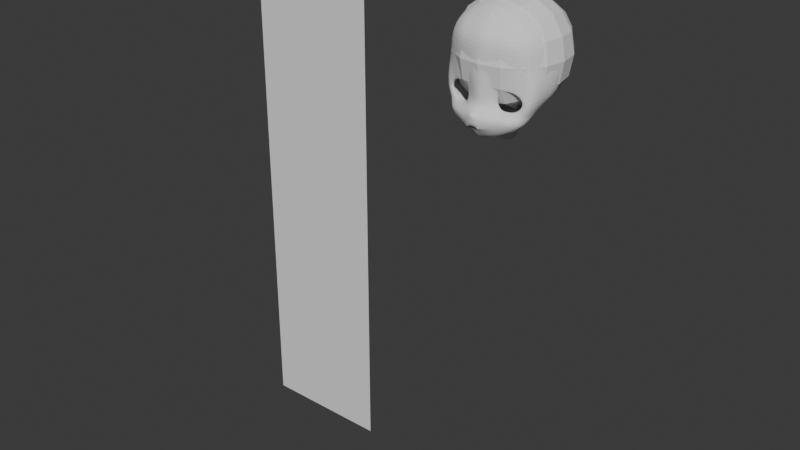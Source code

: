 # Source: WithLecture_1122.blend  (saved by Blender 5.3.31; exported with 4.5.12 LTS)
import bpy
from mathutils import Matrix  # noqa: F401  (used for matrix-valued properties, if any)

bpy.ops.wm.read_factory_settings(use_empty=True)
scene = bpy.context.scene
scene.name = 'Scene'

# ---- collections
col_collection = bpy.data.collections.new('Collection'); scene.collection.children.link(col_collection)

# ---- world
world_world = bpy.data.worlds.new('World'); scene.world = world_world
world_world.use_nodes = True; world_world.node_tree.nodes.clear()
_N = world_world.node_tree.nodes; _L = world_world.node_tree.links
n0 = _N.new('ShaderNodeOutputWorld'); n0.name = 'World Output'; n0.location = (200, 100)
n1 = _N.new('ShaderNodeBackground'); n1.name = 'Background'; n1.location = (-200, 100)
n1.inputs[0].default_value = (0.05088, 0.05088, 0.05088, 1.0)
_L.new(n1.outputs[0], n0.inputs[0])
n0.is_active_output = True
world_world.color = (0.05088, 0.05088, 0.05088)
world_world.sun_shadow_jitter_overblur = 0.0

# ---- meshes
me_plane = bpy.data.meshes.new('Plane')
me_plane.from_pydata([(-1.0, 0.0, -4.371e-08), (1.0, 0.0, -4.371e-08), (-1.0, 2.0, -4.371e-08), (1.0, 2.0, -4.371e-08)], [], [(0, 1, 3, 2)])
_uv = me_plane.uv_layers.new(name='UVMap')
_uv.uv.foreach_set('vector', [0.0, 0.0, 1.0, 0.0, 1.0, 1.0, 0.0, 1.0])
me_plane.update()
me_circle = bpy.data.meshes.new('Circle')
me_circle.from_pydata([(0.02046, 0.1544, 0.6115), (-0.1234, 0.1325, 0.6347), (-0.1469, 0.004958, 0.6348), (-0.1086, -0.0827, 0.6169), (0.003919, -0.1062, 0.5946), (0.0922, -0.09479, 0.553), (0.1822, 0.02404, 0.5491), (0.1103, 0.123, 0.5641), (0.03386, 0.2063, 0.6128), (-0.1771, 0.1676, 0.6628), (-0.2066, 6.527e-05, 0.6611), (-0.1886, -0.08943, 0.6983), (0.02461, -0.1521, 0.6411), (0.2116, -0.1558, 0.5323), (0.2899, 0.02561, 0.5201), (0.1491, 0.1572, 0.5564), (-0.3344, -0.2803, 0.8061), (-0.2999, -0.2794, 0.8061), (-0.256, -0.289, 0.8063), (-0.2863, -0.2967, 0.8061), (-0.3344, -0.2985, 0.8061), (-0.3344, -0.2518, 0.831), (-0.2779, -0.2513, 0.8313), (-0.137, -0.2885, 0.7455), (-0.2221, -0.3506, 0.7326), (-0.3344, -0.3875, 0.7342), (-0.3344, 0.161, 0.7567), (-0.3344, 0.000191, 0.7225), (-0.3344, -0.07388, 0.7362), (-0.2448, -0.1416, 0.8331), (-0.3344, -0.1208, 0.8629), (0.06301, -0.3826, 0.5657), (-0.3344, -0.4868, 0.6418), (-0.1281, -0.46, 0.6078), (0.01455, -0.1978, 0.6981), (0.1894, -0.2741, 0.5609), (0.2116, -0.1129, 0.2769), (0.2899, 0.04168, 0.2682), (0.04787, -0.316, 0.3081), (-0.3344, -0.4671, 0.5247), (-0.1418, -0.4067, 0.4308), (0.1553, -0.2115, 0.29), (0.09754, 0.4966, 0.6144), (-0.1369, 0.4963, 0.7032), (0.2276, 0.461, 0.5261), (-0.3344, 0.493, 0.7444), (0.2867, 0.2539, 0.4565), (0.3267, 0.2616, 0.2484), (-0.3344, -0.1055, 0.8153), (-0.3344, -0.1746, 0.8486), (-0.3081, -0.1288, 0.8523), (-0.306, -0.1129, 0.8092), (-0.3089, -0.1675, 0.8468), (-0.3104, -0.2976, 0.8061), (-0.3115, -0.3799, 0.7339), (-0.2856, -0.474, 0.633), (-0.2655, -0.4482, 0.5016), (-0.06238, -0.1029, 0.6093), (-0.0953, -0.1278, 0.6851), (-0.2751, -0.282, 0.8062), (-0.2446, -0.2586, 0.8144), (-0.1167, -0.168, 0.7706), (0.02783, 0.9095, 0.5102), (-0.1755, 0.8391, 0.6425), (-0.3344, 0.8617, 0.6615), (0.09536, 0.991, 0.02795), (-0.1023, 1.1, 0.01765), (-0.3344, 1.165, 0.05604), (0.05327, 0.8752, -0.3773), (-0.1645, 0.9129, -0.4284), (-0.3344, 0.95, -0.4346), (-0.00545, 0.4575, -0.5645), (-0.1646, 0.443, -0.6314), (-0.3344, 0.4717, -0.6556), (0.007856, -0.0008602, -0.3922), (-0.1643, -0.03838, -0.4417), (-0.3344, -0.07614, -0.4648), (0.3648, 0.452, 0.003067), (0.2981, 0.02584, 0.04202), (-0.1497, 0.7121, 0.7187), (-0.3344, 0.723, 0.7611), (0.1294, 0.7155, 0.5987), (-0.1315, 0.718, -0.6221), (-0.3344, 0.7521, -0.6401), (0.07513, 0.7194, -0.5275), (0.3166, 0.7703, -0.0274), (-0.1208, 1.1, 0.1937), (-0.3344, 1.138, 0.2161), (0.09659, 0.9953, 0.2157), (0.335, 0.4727, 0.2429), (0.3119, 0.7666, 0.2241), (-0.1358, 1.027, -0.2187), (-0.3344, 1.073, -0.1999), (0.08102, 0.9492, -0.1939), (0.1957, 0.4529, -0.2677), (0.1628, 0.02457, -0.2016), (0.1875, 0.7302, -0.2938), (-0.3344, 1.084, 0.4053), (0.2283, 0.7196, 0.4928), (-0.1342, 1.057, 0.3835), (0.09468, 0.9352, 0.4365), (-0.1569, 0.1827, -0.5989), (-0.3344, 0.1833, -0.627), (0.01348, 0.2147, -0.5481), (0.3579, 0.2296, 0.008029), (0.2053, 0.2297, -0.2503), (-0.3344, -0.5559, -0.05599), (-0.3344, -0.2754, -0.007326), (-0.2391, -0.568, -0.01345), (-0.2174, -0.2988, 0.03988), (-0.1949, -0.5941, 0.0782), (-0.1609, -0.3517, 0.1467), (-0.2136, -0.6131, 0.1453), (-0.184, -0.3899, 0.2238), (-0.2647, -0.6271, 0.1944), (-0.2472, -0.4179, 0.2802), (-0.3344, -0.6322, 0.2124), (-0.3344, -0.4281, 0.3008), (-0.3344, -0.2128, -0.1073), (-0.1958, -0.2344, -0.04491), (-0.07802, -0.3021, 0.1531), (-0.1555, -0.3877, 0.2487), (-0.2407, -0.4276, 0.3205), (-0.3344, -0.4422, 0.3479), (-0.1895, -0.1489, -0.2798), (-0.3344, -0.1583, -0.3268), (0.1353, -0.1177, 0.08185), (0.02662, -0.1154, -0.09697), (-0.06436, -0.09376, -0.2489), (-0.1926, -0.1916, -0.1623), (-0.3344, -0.1856, -0.217), (0.03507, -0.2028, 0.1127), (-0.08557, -0.1733, -0.07026), (-0.1053, -0.1626, -0.1694), (-0.06324, 0.1512, 0.6318), (-0.07855, 0.1981, 0.6454), (-0.0333, 0.5048, 0.6742), (-0.03296, 0.8482, 0.6041), (-0.003488, 0.7157, 0.6835), (-0.3344, 1.017, 0.5016), (-0.1471, 0.9874, 0.49), (0.02046, 0.1544, 0.5721), (-0.1234, 0.1325, 0.5953), (-0.1469, 0.004958, 0.5954), (-0.1086, -0.0827, 0.5775), (0.003919, -0.1062, 0.5552), (0.0922, -0.09479, 0.5136), (0.1822, 0.02404, 0.5097), (0.1103, 0.123, 0.5247), (-0.06238, -0.1029, 0.5699), (-0.06324, 0.1512, 0.5924)], [], [(7, 6, 14, 15), (5, 4, 12, 13), (3, 2, 10, 11), (134, 0, 8, 135), (0, 7, 15, 8), (6, 5, 13, 14), (57, 3, 11, 58), (2, 1, 9, 10), (18, 19, 24, 23), (16, 17, 22, 21), (53, 20, 25, 54), (59, 18, 23, 60), (11, 10, 27, 28), (10, 9, 26, 27), (11, 51, 50, 29), (22, 29, 50, 52), (35, 34, 23, 31), (55, 54, 25, 32), (31, 23, 24, 33), (60, 61, 29, 22), (13, 12, 34, 35), (58, 11, 29, 61), (31, 33, 40, 38), (13, 35, 41, 36), (55, 32, 39, 56), (14, 13, 36, 37), (35, 31, 38, 41), (26, 9, 43, 45), (8, 15, 44, 42), (135, 8, 42, 136), (46, 44, 15, 14), (47, 46, 14, 37), (50, 51, 48, 30), (48, 51, 11, 28), (52, 50, 30, 49), (49, 21, 22, 52), (33, 55, 56, 40), (33, 24, 54, 55), (19, 53, 54, 24), (12, 58, 61, 34), (23, 34, 61, 60), (17, 59, 60, 22), (4, 57, 58, 12), (80, 79, 63, 64), (87, 86, 66, 67), (86, 88, 65, 66), (92, 91, 69, 70), (91, 93, 68, 69), (138, 81, 62, 137), (83, 82, 72, 73), (102, 101, 75, 76), (101, 103, 74, 75), (82, 84, 71, 72), (98, 100, 62, 81), (105, 94, 77, 104), (96, 94, 71, 84), (93, 96, 84, 68), (44, 98, 81, 42), (69, 68, 84, 82), (70, 69, 82, 83), (136, 42, 81, 138), (45, 43, 79, 80), (77, 85, 90, 89), (85, 65, 88, 90), (99, 100, 88, 86), (97, 99, 86, 87), (65, 85, 96, 93), (85, 77, 94, 96), (103, 71, 94, 105), (66, 65, 93, 91), (67, 66, 91, 92), (139, 140, 99, 97), (62, 100, 99, 140), (89, 90, 98, 44), (90, 88, 100, 98), (44, 46, 47, 89), (74, 103, 105, 95), (95, 105, 104, 78), (72, 71, 103, 101), (73, 72, 101, 102), (104, 77, 89, 47), (78, 104, 47, 37), (106, 107, 109, 108), (108, 109, 111, 110), (110, 111, 113, 112), (112, 113, 115, 114), (114, 115, 117, 116), (111, 109, 119, 120), (109, 107, 118, 119), (117, 115, 122, 123), (115, 113, 121, 122), (113, 111, 120, 121), (129, 119, 118, 130), (131, 120, 119, 132), (75, 124, 125, 76), (78, 126, 127, 95), (36, 126, 78, 37), (128, 133, 129, 124), (74, 95, 127, 128), (74, 128, 124, 75), (39, 123, 122, 56), (56, 122, 121, 40), (40, 121, 120, 38), (127, 132, 133, 128), (126, 131, 132, 127), (124, 129, 130, 125), (119, 129, 133, 132), (41, 131, 126, 36), (38, 120, 131, 41), (43, 136, 138, 79), (79, 138, 137, 63), (9, 135, 136, 43), (1, 134, 135, 9), (64, 63, 140, 139), (63, 137, 62, 140), (3, 57, 149, 144), (0, 134, 150, 141), (7, 0, 141, 148), (4, 5, 146, 145), (57, 4, 145, 149), (1, 2, 143, 142), (134, 1, 142, 150), (5, 6, 147, 146), (2, 3, 144, 143), (6, 7, 148, 147)])
_uv = me_circle.uv_layers.new(name='UVMap')
_uv.uv.foreach_set('vector', [0.0, 0.0, 0.0, 0.0, 0.0, 0.0, 0.0, 0.0, 0.0, 0.0, 0.0, 0.0, 0.0, 0.0, 0.0, 0.0, 0.0, 0.0, 0.0, 0.0, 0.0, 0.0, 0.0, 0.0, 0.0, 0.0, 0.0, 0.0, 0.0, 0.0, 0.0, 0.0, 0.0, 0.0, 0.0, 0.0, 0.0, 0.0, 0.0, 0.0, 0.0, 0.0, 0.0, 0.0, 0.0, 0.0, 0.0, 0.0, 0.0, 0.0, 0.0, 0.0, 0.0, 0.0, 0.0, 0.0, 0.0, 0.0, 0.0, 0.0, 0.0, 0.0, 0.0, 0.0, 0.0, 0.0, 0.0, 0.0, 0.0, 0.0, 0.0, 0.0, 0.0, 0.0, 0.0, 0.0, 0.0, 0.0, 0.0, 0.0, 0.0, 0.0, 0.0, 0.0, 0.0, 0.0, 0.0, 0.0, 0.0, 0.0, 0.0, 0.0, 0.0, 0.0, 0.0, 0.0, 0.0, 0.0, 0.0, 0.0, 0.0, 0.0, 0.0, 0.0, 0.0, 0.0, 0.0, 0.0, 0.0, 0.0, 0.0, 0.0, 0.0, 0.0, 0.0, 0.0, 0.0, 0.0, 0.0, 0.0, 0.0, 0.0, 0.0, 0.0, 0.0, 0.0, 0.0, 0.0, 0.0, 0.0, 0.0, 0.0, 0.0, 0.0, 0.0, 0.0, 0.0, 0.0, 0.0, 0.0, 0.0, 0.0, 0.0, 0.0, 0.0, 0.0, 0.0, 0.0, 0.0, 0.0, 0.0, 0.0, 0.0, 0.0, 0.0, 0.0, 0.0, 0.0, 0.0, 0.0, 0.0, 0.0, 0.0, 0.0, 0.0, 0.0, 0.0, 0.0, 0.0, 0.0, 0.0, 0.0, 0.0, 0.0, 0.0, 0.0, 0.0, 0.0, 0.0, 0.0, 0.0, 0.0, 0.0, 0.0, 0.0, 0.0, 0.0, 0.0, 0.0, 0.0, 0.0, 0.0, 0.0, 0.0, 0.0, 0.0, 0.0, 0.0, 0.02351, 0.04031, 0.0, 0.0, 0.0, 0.0, 0.0, 0.0, 0.0, 0.0, 0.0, 0.0, 0.0, 0.0, 0.0, 0.0, 0.0, 0.0, 0.0, 0.0, 0.0, 0.0, 0.0, 0.0, 0.0, 0.0, 0.0, 0.0, 0.0, 0.0, 0.0, 0.0, 0.0, 0.0, 0.0, 0.0, 0.0, 0.0, 0.0, 0.0, 0.0, 0.0, 0.0, 0.0, 0.0, 0.0, 0.0, 0.0, 0.0, 0.0, 0.0, 0.0, 0.0, 0.0, 0.0, 0.0, 0.0, 0.0, 0.0, 0.0, 0.0, 0.0, 0.0, 0.0, 0.0, 0.0, 0.0, 0.0, 0.0, 0.0, 0.0, 0.0, 0.0, 0.0, 0.0, 0.0, 0.0, 0.0, 0.0, 0.0, 0.0, 0.0, 0.0, 0.0, 0.0, 0.0, 0.0, 0.0, 0.0, 0.0, 0.0, 0.0, 0.0, 0.0, 0.02351, 0.04031, 0.0, 0.0, 0.0, 0.0, 0.0, 0.0, 0.0, 0.0, 0.0, 0.0, 0.0, 0.0, 0.0, 0.0, 0.0, 0.0, 0.0, 0.0, 0.0, 0.0, 0.0, 0.0, 0.0, 0.0, 0.0, 0.0, 0.0, 0.0, 0.0, 0.0, 0.0, 0.0, 0.0, 0.0, 0.0, 0.0, 0.0, 0.0, 0.0, 0.0, 0.0, 0.0, 0.0, 0.0, 0.0, 0.0, 0.0, 0.0, 0.0, 0.0, 0.0, 0.0, 0.0, 0.0, 0.0, 0.0, 0.0, 0.0, 0.0, 0.0, 0.0, 0.0, 0.0, 0.0, 0.0, 0.0, 0.0, 0.0, 0.0, 0.0, 0.0, 0.0, 0.0, 0.0, 0.0, 0.0, 0.0, 0.0, 0.0, 0.0, 0.0, 0.0, 0.0, 0.0, 0.0, 0.0, 0.0, 0.0, 0.0, 0.0, 0.0, 0.0, 0.0, 0.0, 0.0, 0.0, 0.0, 0.0, 0.0, 0.0, 0.0, 0.0, 0.0, 0.0, 0.0, 0.0, 0.0, 0.0, 0.0, 0.0, 0.0, 0.0, 0.0, 0.0, 0.0, 0.0, 0.0, 0.0, 0.0, 0.0, 0.0, 0.0, 0.0, 0.0, 0.0, 0.0, 0.0, 0.0, 0.0, 0.0, 0.0, 0.0, 0.0, 0.0, 0.0, 0.0, 0.0, 0.0, 0.0, 0.0, 0.0, 0.0, 0.0, 0.0, 0.0, 0.0, 0.0, 0.0, 0.0, 0.0, 0.0, 0.0, 0.0, 0.0, 0.0, 0.0, 0.0, 0.0, 0.0, 0.0, 0.0, 0.0, 0.0, 0.0, 0.0, 0.0, 0.0, 0.0, 0.0, 0.0, 0.0, 0.0, 0.0, 0.0, 0.0, 0.0, 0.0, 0.0, 0.0, 0.0, 0.0, 0.0, 0.0, 0.0, 0.0, 0.0, 0.0, 0.0, 0.0, 0.0, 0.0, 0.0, 0.0, 0.0, 0.0, 0.0, 0.0, 0.0, 0.0, 0.0, 0.0, 0.0, 0.0, 0.0, 0.0, 0.0, 0.0, 0.0, 0.0, 0.0, 0.0, 0.0, 0.0, 0.0, 0.0, 0.0, 0.0, 0.0, 0.0, 0.0, 0.0, 0.0, 0.0, 0.0, 0.0, 0.0, 0.0, 0.0, 0.0, 0.0, 0.0, 0.0, 0.0, 0.0, 0.0, 0.0, 0.0, 0.0, 0.0, 0.0, 0.0, 0.0, 0.0, 0.0, 0.0, 0.0, 0.0, 0.0, 0.0, 0.0, 0.0, 0.0, 0.0, 0.0, 0.0, 0.0, 0.0, 0.0, 0.0, 0.0, 0.0, 0.0, 0.0, 0.0, 0.0, 0.0, 0.0, 0.0, 0.0, 0.0, 0.0, 0.0, 0.0, 0.0, 0.0, 0.0, 0.0, 0.0, 0.0, 0.0, 0.0, 0.0, 0.0, 0.0, 0.0, 0.0, 0.0, 0.0, 0.0, 0.0, 0.0, 0.0, 0.0, 0.0, 0.0, 0.0, 0.0, 0.0, 0.0, 0.0, 0.0, 0.0, 0.0, 0.0, 0.0, 0.0, 0.0, 0.0, 0.0, 0.0, 0.0, 0.0, 0.0, 0.0, 0.0, 0.0, 0.0, 0.0, 0.0, 0.0, 0.0, 0.0, 0.0, 0.0, 0.0, 0.0, 0.0, 0.0, 0.0, 0.0, 0.0, 0.0, 0.0, 0.0, 0.0, 0.0, 0.0, 0.0, 0.0, 0.0, 0.0, 0.0, 0.0, 0.0, 0.0, 0.0, 0.0, 0.0, 0.0, 0.0, 0.0, 0.0, 0.0, 0.0, 0.0, 0.0, 0.0, 0.0, 0.0, 0.0, 0.0, 0.0, 1.0, 0.0, 0.9992, 0.9175, 0.9146, 0.9175, 0.9167, 0.0, 0.8333, 0.0, 0.8305, 0.9175, 0.7471, 0.9175, 0.75, 0.0, 0.75, 0.0, 0.7471, 0.9175, 0.6624, 0.962, 0.6667, 0.0, 0.6667, 0.0, 0.6624, 0.962, 0.5827, 0.9611, 0.5833, 0.0, 0.5833, 0.0, 0.5827, 0.9611, 0.5, 0.9613, 0.5, 0.0, 0.7471, 0.9175, 0.8305, 0.9175, 0.7738, 0.9233, 0.5663, 0.7615, 0.9146, 0.9175, 0.9992, 0.9175, 0.8813, 0.8813, 0.8249, 0.8854, 0.5, 0.9613, 0.5827, 0.9611, 0.5833, 1.0, 0.5, 1.0, 0.5827, 0.9611, 0.6624, 0.962, 0.6649, 1.002, 0.5833, 1.0, 0.6624, 0.962, 0.7471, 0.9175, 0.5663, 0.7615, 0.6649, 1.002, 0.5816, 0.6266, 0.8249, 0.8854, 0.8813, 0.8813, 0.6041, 0.6041, 0.4223, 0.5662, 0.5663, 0.7615, 0.7738, 0.9233, 0.5657, 0.6762, 0.0, 0.0, 0.3382, 0.3678, 0.3269, 0.3269, 0.0, 0.0, 0.0, 0.0, 0.2848, 0.3797, 0.3577, 0.4292, 0.0, 0.0, 0.0, 0.0, 0.2848, 0.3797, 0.0, 0.0, 0.0, 0.0, 0.02643, 0.03171, 0.01118, 0.01342, 0.5816, 0.6266, 0.3382, 0.3678, 0.0, 0.0, 0.0, 0.0, 0.3577, 0.4292, 0.02643, 0.03171, 0.0, 0.0, 0.02643, 0.03171, 0.3382, 0.3678, 0.0, 0.0, 0.0, 0.0, 0.5, 1.0, 0.5833, 1.0, 0.02351, 0.04031, 0.02351, 0.04031, 0.0, 0.0, 0.0, 0.0, 0.0, 0.0, 0.0, 0.0, 0.0, 0.0, 0.5663, 0.7615, 0.0, 0.0, 0.3577, 0.4292, 0.5657, 0.6762, 0.01118, 0.01342, 0.02643, 0.03171, 0.2848, 0.3797, 0.4223, 0.5662, 0.5657, 0.6762, 0.3577, 0.4292, 0.3382, 0.3678, 0.5816, 0.6266, 0.6041, 0.6041, 0.3269, 0.3269, 0.7738, 0.9233, 0.5816, 0.6266, 0.01118, 0.01342, 0.5657, 0.6762, 0.0, 0.0, 0.4223, 0.5662, 0.2848, 0.3797, 0.0, 0.0, 0.0, 0.0, 0.5663, 0.7615, 0.4223, 0.5662, 0.0, 0.0, 0.0, 0.0, 0.0, 0.0, 0.0, 0.0, 0.0, 0.0, 0.0, 0.0, 0.0, 0.0, 0.0, 0.0, 0.0, 0.0, 0.0, 0.0, 0.0, 0.0, 0.0, 0.0, 0.0, 0.0, 0.0, 0.0, 0.0, 0.0, 0.0, 0.0, 0.0, 0.0, 0.0, 0.0, 0.0, 0.0, 0.0, 0.0, 0.0, 0.0, 0.0, 0.0, 0.0, 0.0, 0.0, 0.0, 0.0, 0.0, 0.0, 0.0, 0.0, 0.0, 0.0, 0.0, 0.0, 0.0, 0.0, 0.0, 0.0, 0.0, 0.0, 0.0, 0.0, 0.0, 0.0, 0.0, 0.0, 0.0, 0.0, 0.0, 0.0, 0.0, 0.0, 0.0, 0.0, 0.0, 0.0, 0.0, 0.0, 0.0, 0.0, 0.0, 0.0, 0.0, 0.0, 0.0, 0.0, 0.0, 0.0, 0.0, 0.0, 0.0, 0.0, 0.0, 0.0, 0.0, 0.0, 0.0, 0.0, 0.0, 0.0, 0.0, 0.0, 0.0, 0.0, 0.0, 0.0, 0.0, 0.0, 0.0, 0.0, 0.0, 0.0, 0.0, 0.0, 0.0, 0.0, 0.0, 0.0, 0.0, 0.0, 0.0, 0.0, 0.0, 0.0, 0.0, 0.0, 0.0])
me_circle.update()
me_cube = bpy.data.meshes.new('Cube')
me_cube.from_pydata([(-1.0, -1.0, -1.0), (-1.0, -1.0, 1.0), (-1.0, 1.0, -1.0), (-1.0, 1.0, 1.0), (1.0, -1.0, -1.0), (1.0, -1.0, 1.0), (1.0, 1.0, -1.0), (1.0, 1.0, 1.0)], [], [(0, 1, 3, 2), (2, 3, 7, 6), (6, 7, 5, 4), (4, 5, 1, 0), (2, 6, 4, 0), (7, 3, 1, 5)])
_uv = me_cube.uv_layers.new(name='UVMap')
_uv.uv.foreach_set('vector', [0.375, 0.0, 0.625, 0.0, 0.625, 0.25, 0.375, 0.25, 0.375, 0.25, 0.625, 0.25, 0.625, 0.5, 0.375, 0.5, 0.375, 0.5, 0.625, 0.5, 0.625, 0.75, 0.375, 0.75, 0.375, 0.75, 0.625, 0.75, 0.625, 1.0, 0.375, 1.0, 0.125, 0.5, 0.375, 0.5, 0.375, 0.75, 0.125, 0.75, 0.625, 0.5, 0.875, 0.5, 0.875, 0.75, 0.625, 0.75])
me_cube.update()

# ---- objects
ob_empty = bpy.data.objects.new('Empty', None)
ob_plane = bpy.data.objects.new('Plane', me_plane)
ob_empty_001 = bpy.data.objects.new('Empty.001', None)
ob_circle = bpy.data.objects.new('Circle', me_circle)
ob_planeaxis = bpy.data.objects.new('PlaneAxis', None)
ob_standardcube = bpy.data.objects.new('StandardCube', me_cube)

# ---- transforms, parenting, visibility, modifiers, constraints
ob_empty.location = (0.0, 0.2915, 0.604)
ob_empty.rotation_euler = (1.571, -0.0, -0.0)
ob_empty.scale = (0.28, 0.28, 0.28)
ob_empty.empty_display_type = 'IMAGE'
ob_empty.empty_display_size = 5.0
ob_empty.use_empty_image_alpha = True
ob_empty.empty_image_side = 'FRONT'
ob_empty.color = (1.0, 1.0, 1.0, 0.25)
ob_plane.location = (-0.5167, 0.0, 0.0)
ob_plane.rotation_euler = (1.571, 0.0, 0.0)
ob_plane.scale = (0.15, 0.6, 1.0)
ob_empty_001.location = (-0.4395, 0.0, 0.604)
ob_empty_001.rotation_euler = (1.571, -0.0, 1.571)
ob_empty_001.scale = (0.28, 0.28, 0.28)
ob_empty_001.empty_display_type = 'IMAGE'
ob_empty_001.empty_display_size = 5.0
ob_empty_001.use_empty_image_alpha = True
ob_empty_001.empty_image_side = 'FRONT'
ob_empty_001.color = (1.0, 1.0, 1.0, 0.25)
ob_circle.location = (0.05226, 7.888e-09, 0.9776)
ob_circle.rotation_euler = (1.571, 0.0, 0.0)
ob_circle.scale = (0.1563, 0.1563, 0.1563)
_m = ob_circle.modifiers.new('Mirror', 'MIRROR')
_m.use_clip = True
_m.mirror_object = ob_planeaxis
_m = ob_circle.modifiers.new('Subdivision', 'SUBSURF')
ob_planeaxis.location = (0.0, 0.0, 0.8788)
ob_standardcube.location = (1.148e-18, -0.006276, 1.048)
ob_standardcube.scale = (0.1313, 0.1313, 0.1313)
ob_standardcube.display_type = 'WIRE'
_m = ob_standardcube.modifiers.new('Subdivision', 'SUBSURF')
_m.levels = 2
_m.show_only_control_edges = False

# ---- collection membership
col_collection.objects.link(ob_empty)
col_collection.objects.link(ob_plane)
col_collection.objects.link(ob_empty_001)
col_collection.objects.link(ob_circle)
col_collection.objects.link(ob_planeaxis)
col_collection.objects.link(ob_standardcube)

# ---- scene / render settings (as saved in the file)
scene.frame_start = 1; scene.frame_end = 250; scene.frame_set(1)
scene.render.engine = 'BLENDER_EEVEE_NEXT'
scene.render.bake_bias = 0.0
scene.render.bake_samples = 0
scene.render.compositor_device = 'GPU'
scene.eevee.use_volume_custom_range = False
scene.eevee.fast_gi_thickness_near = 0.1
scene.eevee.fast_gi_thickness_far = 0.0
scene.eevee.ray_tracing_options.screen_trace_thickness = 0.1
bpy.context.view_layer.update()

# ---- added for rendering (the .blend has no active camera and no usable light): camera, sun
cam_auto = bpy.data.cameras.new('AutoCamera')
cam_auto.lens = 50.0
cam_auto.sensor_width = 36.0
cam_auto.clip_end = 1000.0
ob_auto_camera = bpy.data.objects.new('AutoCamera', cam_auto)
scene.collection.objects.link(ob_auto_camera)
ob_auto_camera.location = (1.08754, -1.63258, 1.6842)
ob_auto_camera.rotation_euler = (1.09748, -7.21219e-08, 0.694738)
scene.camera = ob_auto_camera
light_auto_sun = bpy.data.lights.new('AutoSun', 'SUN')
light_auto_sun.energy = 3.0
light_auto_sun.angle = 0.0523599
ob_auto_sun = bpy.data.objects.new('AutoSun', light_auto_sun)
scene.collection.objects.link(ob_auto_sun)
ob_auto_sun.rotation_euler = (0.872665, 0.174533, 0.523599)
bpy.context.view_layer.update()
